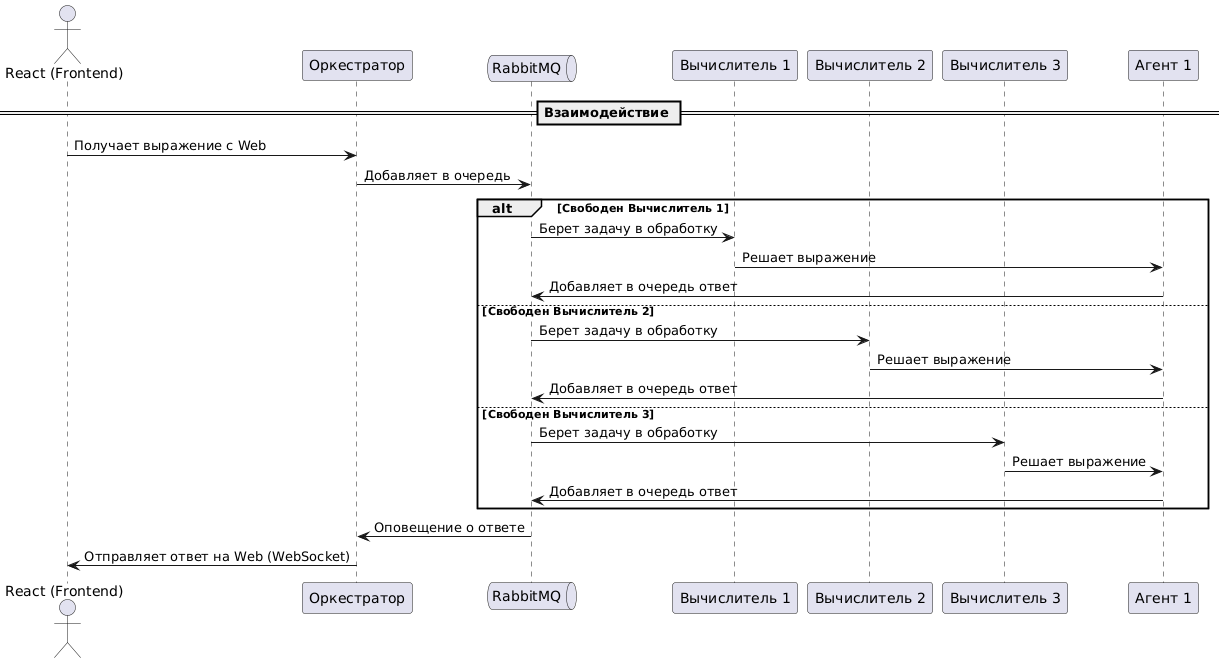

The diagram above was rendered by PlantUML. Its source (embedded in the PNG):
@startuml
actor "React (Frontend)" as React
participant "Оркестратор" as Orchestrator
queue "RabbitMQ" as RabbitMQ
participant "Вычислитель 1" as Worker1
participant "Вычислитель 2" as Worker2
participant "Вычислитель 3" as Worker3
participant "Агент 1" as Agent1

== Взаимодействие ==

React -> Orchestrator : Получает выражение c Web
Orchestrator -> RabbitMQ : Добавляет в очередь

alt Свободен Вычислитель 1
    RabbitMQ -> Worker1 : Берет задачу в обработку
    Worker1 -> Agent1 : Решает выражение
    Agent1 -> RabbitMQ : Добавляет в очередь ответ
else Свободен Вычислитель 2
    RabbitMQ -> Worker2 : Берет задачу в обработку
    Worker2 -> Agent1 : Решает выражение
    Agent1 -> RabbitMQ : Добавляет в очередь ответ
else Свободен Вычислитель 3
    RabbitMQ -> Worker3 : Берет задачу в обработку
    Worker3 -> Agent1 : Решает выражение
    Agent1 -> RabbitMQ : Добавляет в очередь ответ
end

RabbitMQ -> Orchestrator : Оповещение о ответе
Orchestrator -> React : Отправляет ответ на Web (WebSocket)
@enduml